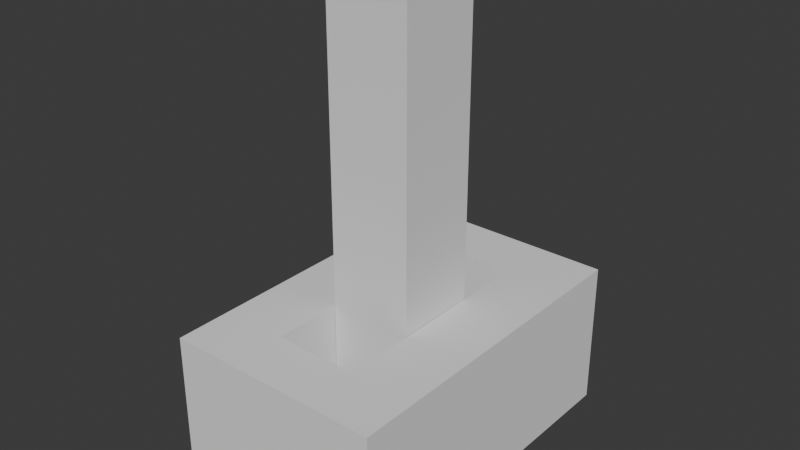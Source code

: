 # Source: lever.blend  (saved by Blender 4.4.30; exported with 4.5.12 LTS)
import bpy
from mathutils import Matrix  # noqa: F401  (used for matrix-valued properties, if any)

bpy.ops.wm.read_factory_settings(use_empty=True)
scene = bpy.context.scene
scene.name = 'Scene'

# ---- collections
col_collection = bpy.data.collections.new('Collection'); scene.collection.children.link(col_collection)

# ---- world
world_world = bpy.data.worlds.new('World'); scene.world = world_world
world_world.use_nodes = True; world_world.node_tree.nodes.clear()
_N = world_world.node_tree.nodes; _L = world_world.node_tree.links
n0 = _N.new('ShaderNodeOutputWorld'); n0.name = 'World Output'; n0.location = (300, 300)
n1 = _N.new('ShaderNodeBackground'); n1.name = 'Background'; n1.location = (10, 300)
n1.inputs[0].default_value = (0.05088, 0.05088, 0.05088, 1.0)
_L.new(n1.outputs[0], n0.inputs[0])
n0.is_active_output = True
world_world.color = (0.05088, 0.05088, 0.05088)
world_world.sun_shadow_jitter_overblur = 0.0

# ---- meshes
me_cube_003 = bpy.data.meshes.new('Cube.003')
me_cube_003.from_pydata([(-1.0, -1.0, 0.0), (-0.3952, -0.6652, 2.0), (-1.0, 1.0, 0.0), (-0.3952, 0.6652, 2.0), (1.0, -1.0, 0.0), (0.3952, -0.6652, 2.0), (1.0, 1.0, 0.0), (0.3952, 0.6652, 2.0), (-1.0, -1.0, 2.0), (-1.0, 1.0, 2.0), (1.0, 1.0, 2.0), (1.0, -1.0, 2.0), (-0.3952, -0.6652, 0.6199), (-0.3952, 0.6652, 0.6199), (0.3952, 0.6652, 0.6199), (0.3952, -0.6652, 0.6199)], [], [(0, 8, 9, 2), (2, 9, 10, 6), (6, 10, 11, 4), (4, 11, 8, 0), (2, 6, 4, 0), (5, 7, 14, 15), (1, 3, 9, 8), (3, 7, 10, 9), (7, 5, 11, 10), (5, 1, 8, 11), (3, 1, 12, 13), (1, 5, 15, 12), (7, 3, 13, 14)])
_uv = me_cube_003.uv_layers.new(name='UVMap')
_uv.uv.foreach_set('vector', [0.6771, 0.9377, 0.6771, 0.9377, 0.6771, 0.9377, 0.6771, 0.9377, 0.6771, 0.9377, 0.6771, 0.9377, 0.6771, 0.9377, 0.6771, 0.9377, 0.6771, 0.9377, 0.6771, 0.9377, 0.6771, 0.9377, 0.6771, 0.9377, 0.6771, 0.9377, 0.6771, 0.9377, 0.6771, 0.9377, 0.6771, 0.9377, 0.6771, 0.9377, 0.6771, 0.9377, 0.6771, 0.9377, 0.6771, 0.9377, 0.6771, 0.9377, 0.6771, 0.9377, 0.6771, 0.9377, 0.6771, 0.9377, 0.6771, 0.9377, 0.6771, 0.9377, 0.6771, 0.9377, 0.6771, 0.9377, 0.6771, 0.9377, 0.6771, 0.9377, 0.6771, 0.9377, 0.6771, 0.9377, 0.6771, 0.9377, 0.6771, 0.9377, 0.6771, 0.9377, 0.6771, 0.9377, 0.6771, 0.9377, 0.6771, 0.9377, 0.6771, 0.9377, 0.6771, 0.9377, 0.6771, 0.9377, 0.6771, 0.9377, 0.6771, 0.9377, 0.6771, 0.9377, 0.6771, 0.9377, 0.6771, 0.9377, 0.6771, 0.9377, 0.6771, 0.9377, 0.6771, 0.9377, 0.6771, 0.9377, 0.6771, 0.9377, 0.6771, 0.9377])
me_cube_003.update()
me_cube_004 = bpy.data.meshes.new('Cube.004')
me_cube_004.from_pydata([(-0.388, -0.2487, 0.4294), (-0.388, -0.2487, 6.155), (-0.388, 0.2487, 0.4294), (-0.388, 0.2487, 6.155), (0.388, -0.2487, 0.4294), (0.388, -0.2487, 6.155), (0.388, 0.2487, 0.4294), (0.388, 0.2487, 6.155), (-0.388, -0.2487, 5.106), (-0.388, 0.2487, 5.106), (0.388, 0.2487, 5.106), (0.388, -0.2487, 5.106)], [], [(8, 1, 3, 9), (9, 3, 7, 10), (10, 7, 5, 11), (11, 5, 1, 8), (7, 3, 1, 5), (4, 11, 8, 0), (6, 10, 11, 4), (2, 9, 10, 6), (0, 8, 9, 2)])
_uv = me_cube_004.uv_layers.new(name='UVMap')
_uv.uv.foreach_set('vector', [0.6771, 0.9377, 0.6771, 0.9377, 0.6771, 0.9377, 0.6771, 0.9377, 0.6771, 0.9377, 0.6771, 0.9377, 0.6771, 0.9377, 0.6771, 0.9377, 0.6771, 0.9377, 0.6771, 0.9377, 0.6771, 0.9377, 0.6771, 0.9377, 0.6771, 0.9377, 0.6771, 0.9377, 0.6771, 0.9377, 0.6771, 0.9377, 0.6771, 0.9377, 0.6771, 0.9377, 0.6771, 0.9377, 0.6771, 0.9377, 0.9453, 0.5594, 0.9453, 0.5594, 0.9453, 0.5594, 0.9453, 0.5594, 0.9453, 0.5594, 0.9453, 0.5594, 0.9453, 0.5594, 0.9453, 0.5594, 0.9453, 0.5594, 0.9453, 0.5594, 0.9453, 0.5594, 0.9453, 0.5594, 0.9453, 0.5594, 0.9453, 0.5594, 0.9453, 0.5594, 0.9453, 0.5594])
me_cube_004.update()

# ---- objects
ob_lever_base = bpy.data.objects.new('lever_base', me_cube_003)
ob_lever_stick = bpy.data.objects.new('lever_stick', me_cube_004)

# ---- transforms, parenting, visibility, modifiers, constraints
ob_lever_base.location = (0.0, 0.0, 0.0)
ob_lever_base.scale = (0.1892, 0.2952, 0.1287)
ob_lever_stick.location = (0.0, 0.0, 0.0)
ob_lever_stick.scale = (0.1892, 0.2952, 0.1287)

# ---- collection membership
col_collection.objects.link(ob_lever_base)
col_collection.objects.link(ob_lever_stick)

# ---- scene / render settings (as saved in the file)
scene.frame_start = 1; scene.frame_end = 250; scene.frame_set(1)
scene.render.engine = 'BLENDER_EEVEE_NEXT'
bpy.context.view_layer.update()

# ---- added for rendering (the .blend has no active camera and no usable light): camera, sun
cam_auto = bpy.data.cameras.new('AutoCamera')
cam_auto.lens = 50.0
cam_auto.sensor_width = 36.0
cam_auto.clip_end = 1000.0
ob_auto_camera = bpy.data.objects.new('AutoCamera', cam_auto)
scene.collection.objects.link(ob_auto_camera)
ob_auto_camera.location = (0.978907, -1.17469, 1.17919)
ob_auto_camera.rotation_euler = (1.09748, -7.21219e-08, 0.694738)
scene.camera = ob_auto_camera
light_auto_sun = bpy.data.lights.new('AutoSun', 'SUN')
light_auto_sun.energy = 3.0
light_auto_sun.angle = 0.0523599
ob_auto_sun = bpy.data.objects.new('AutoSun', light_auto_sun)
scene.collection.objects.link(ob_auto_sun)
ob_auto_sun.rotation_euler = (0.872665, 0.174533, 0.523599)
bpy.context.view_layer.update()
